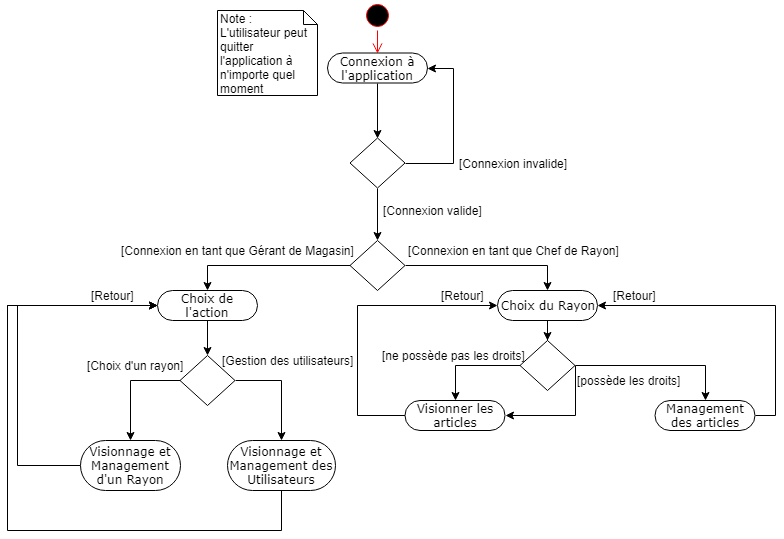

The diagram above was exported from draw.io. Its source (the exported page's mxGraphModel, read from the mxfile embedded in the PNG):
<mxGraphModel dx="868" dy="450" grid="1" gridSize="10" guides="1" tooltips="1" connect="1" arrows="1" fold="1" page="1" pageScale="1" pageWidth="850" pageHeight="1100" background="#ffffff" math="0" shadow="0">
  <root>
    <mxCell id="0" />
    <mxCell id="1" parent="0" />
    <mxCell id="2" value="" style="ellipse;html=1;shape=startState;fillColor=#000000;strokeColor=#ff0000;" vertex="1" parent="1">
      <mxGeometry x="385" y="30" width="30" height="30" as="geometry" />
    </mxCell>
    <mxCell id="3" value="" style="edgeStyle=orthogonalEdgeStyle;html=1;verticalAlign=bottom;endArrow=open;endSize=8;strokeColor=#ff0000;entryX=0.5;entryY=0;entryDx=0;entryDy=0;" edge="1" source="2" target="5" parent="1">
      <mxGeometry relative="1" as="geometry">
        <mxPoint x="245" y="120" as="targetPoint" />
      </mxGeometry>
    </mxCell>
    <mxCell id="4" style="edgeStyle=orthogonalEdgeStyle;rounded=0;orthogonalLoop=1;jettySize=auto;html=1;exitX=0.5;exitY=1;exitDx=0;exitDy=0;entryX=0.5;entryY=0;entryDx=0;entryDy=0;" edge="1" source="5" target="8" parent="1">
      <mxGeometry relative="1" as="geometry" />
    </mxCell>
    <mxCell id="5" value="Connexion à l'application" style="rounded=1;whiteSpace=wrap;html=1;shadow=0;comic=0;labelBackgroundColor=none;strokeWidth=1;fontFamily=Verdana;fontSize=12;align=center;arcSize=50;" vertex="1" parent="1">
      <mxGeometry x="350" y="82.5" width="100" height="30" as="geometry" />
    </mxCell>
    <mxCell id="6" style="edgeStyle=orthogonalEdgeStyle;rounded=0;orthogonalLoop=1;jettySize=auto;html=1;exitX=1;exitY=0.5;exitDx=0;exitDy=0;entryX=1;entryY=0.5;entryDx=0;entryDy=0;" edge="1" source="8" target="5" parent="1">
      <mxGeometry relative="1" as="geometry">
        <Array as="points">
          <mxPoint x="476" y="192.5" />
          <mxPoint x="476" y="97.5" />
        </Array>
      </mxGeometry>
    </mxCell>
    <mxCell id="7" style="edgeStyle=orthogonalEdgeStyle;rounded=0;orthogonalLoop=1;jettySize=auto;html=1;exitX=0.5;exitY=1;exitDx=0;exitDy=0;" edge="1" source="8" target="14" parent="1">
      <mxGeometry relative="1" as="geometry" />
    </mxCell>
    <mxCell id="8" value="" style="rhombus;whiteSpace=wrap;html=1;" vertex="1" parent="1">
      <mxGeometry x="372.5" y="167.5" width="55" height="50" as="geometry" />
    </mxCell>
    <mxCell id="9" value="[Connexion invalide]" style="text;html=1;align=center;verticalAlign=middle;resizable=0;points=[];;autosize=1;" vertex="1" parent="1">
      <mxGeometry x="476" y="182.5" width="120" height="20" as="geometry" />
    </mxCell>
    <mxCell id="10" value="[Connexion valide]" style="text;html=1;align=center;verticalAlign=middle;resizable=0;points=[];;autosize=1;" vertex="1" parent="1">
      <mxGeometry x="400" y="230" width="110" height="20" as="geometry" />
    </mxCell>
    <mxCell id="11" value="Note :&lt;br&gt;L'utilisateur peut quitter l'application à n'importe quel moment" style="shape=note;whiteSpace=wrap;html=1;size=14;verticalAlign=top;align=left;spacingTop=-6;" vertex="1" parent="1">
      <mxGeometry x="240" y="40" width="100" height="85" as="geometry" />
    </mxCell>
    <mxCell id="12" style="edgeStyle=orthogonalEdgeStyle;rounded=0;orthogonalLoop=1;jettySize=auto;html=1;exitX=0;exitY=0.5;exitDx=0;exitDy=0;entryX=0.5;entryY=0;entryDx=0;entryDy=0;" edge="1" source="14" target="18" parent="1">
      <mxGeometry relative="1" as="geometry" />
    </mxCell>
    <mxCell id="13" style="edgeStyle=orthogonalEdgeStyle;rounded=0;orthogonalLoop=1;jettySize=auto;html=1;exitX=1;exitY=0.5;exitDx=0;exitDy=0;entryX=0.5;entryY=0;entryDx=0;entryDy=0;" edge="1" source="14" target="20" parent="1">
      <mxGeometry relative="1" as="geometry" />
    </mxCell>
    <mxCell id="14" value="" style="rhombus;whiteSpace=wrap;html=1;" vertex="1" parent="1">
      <mxGeometry x="372.5" y="270" width="55" height="50" as="geometry" />
    </mxCell>
    <mxCell id="15" value="[Connexion en tant que Gérant de Magasin]" style="text;html=1;align=center;verticalAlign=middle;resizable=0;points=[];;autosize=1;" vertex="1" parent="1">
      <mxGeometry x="135" y="270" width="250" height="20" as="geometry" />
    </mxCell>
    <mxCell id="16" value="[Connexion en tant que Chef de Rayon]" style="text;html=1;align=center;verticalAlign=middle;resizable=0;points=[];;autosize=1;" vertex="1" parent="1">
      <mxGeometry x="421" y="270" width="230" height="20" as="geometry" />
    </mxCell>
    <mxCell id="17" style="edgeStyle=orthogonalEdgeStyle;rounded=0;orthogonalLoop=1;jettySize=auto;html=1;exitX=0.5;exitY=1;exitDx=0;exitDy=0;entryX=0.5;entryY=0;entryDx=0;entryDy=0;" edge="1" source="18" target="35" parent="1">
      <mxGeometry relative="1" as="geometry" />
    </mxCell>
    <mxCell id="18" value="Choix de l'action" style="rounded=1;whiteSpace=wrap;html=1;shadow=0;comic=0;labelBackgroundColor=none;strokeWidth=1;fontFamily=Verdana;fontSize=12;align=center;arcSize=50;" vertex="1" parent="1">
      <mxGeometry x="180" y="320" width="100" height="30" as="geometry" />
    </mxCell>
    <mxCell id="19" style="edgeStyle=orthogonalEdgeStyle;rounded=0;orthogonalLoop=1;jettySize=auto;html=1;exitX=0.5;exitY=1;exitDx=0;exitDy=0;" edge="1" source="20" target="24" parent="1">
      <mxGeometry relative="1" as="geometry" />
    </mxCell>
    <mxCell id="20" value="Choix du Rayon" style="rounded=1;whiteSpace=wrap;html=1;shadow=0;comic=0;labelBackgroundColor=none;strokeWidth=1;fontFamily=Verdana;fontSize=12;align=center;arcSize=50;" vertex="1" parent="1">
      <mxGeometry x="520" y="320" width="100" height="30" as="geometry" />
    </mxCell>
    <mxCell id="21" style="edgeStyle=orthogonalEdgeStyle;rounded=0;orthogonalLoop=1;jettySize=auto;html=1;exitX=0;exitY=0.5;exitDx=0;exitDy=0;" edge="1" source="24" target="26" parent="1">
      <mxGeometry relative="1" as="geometry" />
    </mxCell>
    <mxCell id="22" style="edgeStyle=orthogonalEdgeStyle;rounded=0;orthogonalLoop=1;jettySize=auto;html=1;exitX=1;exitY=0.5;exitDx=0;exitDy=0;entryX=1;entryY=0.5;entryDx=0;entryDy=0;" edge="1" source="24" target="26" parent="1">
      <mxGeometry relative="1" as="geometry">
        <mxPoint x="646" y="430" as="targetPoint" />
        <Array as="points">
          <mxPoint x="598" y="445" />
        </Array>
      </mxGeometry>
    </mxCell>
    <mxCell id="23" style="edgeStyle=orthogonalEdgeStyle;rounded=0;orthogonalLoop=1;jettySize=auto;html=1;exitX=1;exitY=0.5;exitDx=0;exitDy=0;" edge="1" source="24" target="30" parent="1">
      <mxGeometry relative="1" as="geometry" />
    </mxCell>
    <mxCell id="24" value="" style="rhombus;whiteSpace=wrap;html=1;" vertex="1" parent="1">
      <mxGeometry x="542.5" y="370" width="55" height="50" as="geometry" />
    </mxCell>
    <mxCell id="25" style="edgeStyle=orthogonalEdgeStyle;rounded=0;orthogonalLoop=1;jettySize=auto;html=1;exitX=0;exitY=0.5;exitDx=0;exitDy=0;entryX=0;entryY=0.5;entryDx=0;entryDy=0;" edge="1" source="26" target="20" parent="1">
      <mxGeometry relative="1" as="geometry">
        <Array as="points">
          <mxPoint x="380" y="445" />
          <mxPoint x="380" y="335" />
        </Array>
      </mxGeometry>
    </mxCell>
    <mxCell id="26" value="Visionner les articles" style="rounded=1;whiteSpace=wrap;html=1;shadow=0;comic=0;labelBackgroundColor=none;strokeWidth=1;fontFamily=Verdana;fontSize=12;align=center;arcSize=50;" vertex="1" parent="1">
      <mxGeometry x="427.5" y="430" width="100" height="30" as="geometry" />
    </mxCell>
    <mxCell id="27" value="[ne possède pas les droits]" style="text;html=1;align=center;verticalAlign=middle;resizable=0;points=[];;autosize=1;" vertex="1" parent="1">
      <mxGeometry x="396" y="375" width="160" height="20" as="geometry" />
    </mxCell>
    <mxCell id="28" value="[possède les droits]" style="text;html=1;align=center;verticalAlign=middle;resizable=0;points=[];;autosize=1;" vertex="1" parent="1">
      <mxGeometry x="591" y="400" width="120" height="20" as="geometry" />
    </mxCell>
    <mxCell id="29" style="edgeStyle=orthogonalEdgeStyle;rounded=0;orthogonalLoop=1;jettySize=auto;html=1;exitX=1;exitY=0.5;exitDx=0;exitDy=0;entryX=1;entryY=0.5;entryDx=0;entryDy=0;" edge="1" source="30" target="20" parent="1">
      <mxGeometry relative="1" as="geometry" />
    </mxCell>
    <mxCell id="30" value="Management des articles" style="rounded=1;whiteSpace=wrap;html=1;shadow=0;comic=0;labelBackgroundColor=none;strokeWidth=1;fontFamily=Verdana;fontSize=12;align=center;arcSize=50;" vertex="1" parent="1">
      <mxGeometry x="677.5" y="430" width="100" height="30" as="geometry" />
    </mxCell>
    <mxCell id="31" value="[Retour]" style="text;html=1;align=center;verticalAlign=middle;resizable=0;points=[];;autosize=1;" vertex="1" parent="1">
      <mxGeometry x="455" y="315" width="60" height="20" as="geometry" />
    </mxCell>
    <mxCell id="32" value="[Retour]" style="text;html=1;align=center;verticalAlign=middle;resizable=0;points=[];;autosize=1;" vertex="1" parent="1">
      <mxGeometry x="627.5" y="315" width="60" height="20" as="geometry" />
    </mxCell>
    <mxCell id="33" style="edgeStyle=orthogonalEdgeStyle;rounded=0;orthogonalLoop=1;jettySize=auto;html=1;exitX=1;exitY=0.5;exitDx=0;exitDy=0;entryX=0.5;entryY=0;entryDx=0;entryDy=0;" edge="1" source="35" target="39" parent="1">
      <mxGeometry relative="1" as="geometry" />
    </mxCell>
    <mxCell id="34" style="edgeStyle=orthogonalEdgeStyle;rounded=0;orthogonalLoop=1;jettySize=auto;html=1;exitX=0;exitY=0.5;exitDx=0;exitDy=0;" edge="1" source="35" target="37" parent="1">
      <mxGeometry relative="1" as="geometry" />
    </mxCell>
    <mxCell id="35" value="" style="rhombus;whiteSpace=wrap;html=1;" vertex="1" parent="1">
      <mxGeometry x="202.5" y="385" width="55" height="50" as="geometry" />
    </mxCell>
    <mxCell id="36" style="edgeStyle=orthogonalEdgeStyle;rounded=0;orthogonalLoop=1;jettySize=auto;html=1;exitX=0;exitY=0.5;exitDx=0;exitDy=0;entryX=0;entryY=0.5;entryDx=0;entryDy=0;" edge="1" source="37" target="18" parent="1">
      <mxGeometry relative="1" as="geometry">
        <Array as="points">
          <mxPoint x="40" y="495" />
          <mxPoint x="40" y="335" />
        </Array>
      </mxGeometry>
    </mxCell>
    <mxCell id="37" value="Visionnage et Management d'un Rayon" style="rounded=1;whiteSpace=wrap;html=1;shadow=0;comic=0;labelBackgroundColor=none;strokeWidth=1;fontFamily=Verdana;fontSize=12;align=center;arcSize=50;" vertex="1" parent="1">
      <mxGeometry x="103" y="470" width="100" height="50" as="geometry" />
    </mxCell>
    <mxCell id="38" style="edgeStyle=orthogonalEdgeStyle;rounded=0;orthogonalLoop=1;jettySize=auto;html=1;exitX=0.5;exitY=1;exitDx=0;exitDy=0;entryX=0;entryY=0.5;entryDx=0;entryDy=0;" edge="1" source="42" target="18" parent="1">
      <mxGeometry relative="1" as="geometry">
        <mxPoint x="30" y="360" as="targetPoint" />
        <Array as="points">
          <mxPoint x="30" y="335" />
        </Array>
      </mxGeometry>
    </mxCell>
    <mxCell id="39" value="&lt;span style=&quot;white-space: normal&quot;&gt;Visionnage et Management des Utilisateurs&lt;/span&gt;" style="rounded=1;whiteSpace=wrap;html=1;shadow=0;comic=0;labelBackgroundColor=none;strokeWidth=1;fontFamily=Verdana;fontSize=12;align=center;arcSize=50;" vertex="1" parent="1">
      <mxGeometry x="250" y="470" width="108" height="50" as="geometry" />
    </mxCell>
    <mxCell id="40" value="[Choix d'un rayon]" style="text;html=1;align=center;verticalAlign=middle;resizable=0;points=[];;autosize=1;" vertex="1" parent="1">
      <mxGeometry x="103" y="385" width="110" height="20" as="geometry" />
    </mxCell>
    <mxCell id="41" value="[Gestion des utilisateurs]" style="text;html=1;align=center;verticalAlign=middle;resizable=0;points=[];;autosize=1;" vertex="1" parent="1">
      <mxGeometry x="235" y="380" width="150" height="20" as="geometry" />
    </mxCell>
    <mxCell id="42" value="[Retour]" style="text;html=1;align=center;verticalAlign=middle;resizable=0;points=[];;autosize=1;" vertex="1" parent="1">
      <mxGeometry x="105" y="315" width="60" height="20" as="geometry" />
    </mxCell>
    <mxCell id="43" style="edgeStyle=orthogonalEdgeStyle;rounded=0;orthogonalLoop=1;jettySize=auto;html=1;exitX=0.5;exitY=1;exitDx=0;exitDy=0;entryX=0;entryY=0.5;entryDx=0;entryDy=0;" edge="1" source="39" target="18" parent="1">
      <mxGeometry relative="1" as="geometry">
        <mxPoint x="304" y="520" as="sourcePoint" />
        <mxPoint x="180" y="335" as="targetPoint" />
        <Array as="points">
          <mxPoint x="304" y="560" />
          <mxPoint x="30" y="560" />
          <mxPoint x="30" y="335" />
        </Array>
      </mxGeometry>
    </mxCell>
  </root>
</mxGraphModel>